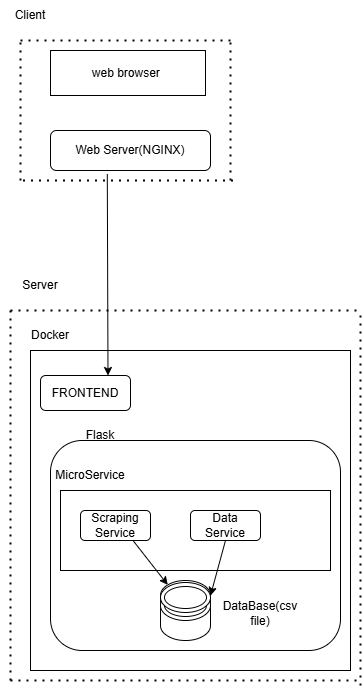

The diagram above was exported from draw.io. Its source (the exported page's mxGraphModel, read from the mxfile embedded in the PNG):
<mxGraphModel dx="1843" dy="746" grid="1" gridSize="10" guides="1" tooltips="1" connect="1" arrows="1" fold="1" page="1" pageScale="1" pageWidth="1100" pageHeight="850" math="0" shadow="0">
  <root>
    <mxCell id="0" />
    <mxCell id="1" parent="0" />
    <mxCell id="8eY7SGkaPSmbEnuXo2Vs-2" value="web browser&amp;nbsp;" style="rounded=0;whiteSpace=wrap;html=1;" vertex="1" parent="1">
      <mxGeometry x="410" y="100" width="155" height="45" as="geometry" />
    </mxCell>
    <mxCell id="8eY7SGkaPSmbEnuXo2Vs-3" value="Client" style="text;html=1;align=center;verticalAlign=middle;whiteSpace=wrap;rounded=0;" vertex="1" parent="1">
      <mxGeometry x="360" y="50" width="60" height="30" as="geometry" />
    </mxCell>
    <mxCell id="8eY7SGkaPSmbEnuXo2Vs-4" value="" style="endArrow=none;dashed=1;html=1;dashPattern=1 3;strokeWidth=2;rounded=0;" edge="1" parent="1">
      <mxGeometry width="50" height="50" relative="1" as="geometry">
        <mxPoint x="382.5" y="230" as="sourcePoint" />
        <mxPoint x="592.5" y="230" as="targetPoint" />
      </mxGeometry>
    </mxCell>
    <mxCell id="8eY7SGkaPSmbEnuXo2Vs-5" value="" style="endArrow=none;dashed=1;html=1;dashPattern=1 3;strokeWidth=2;rounded=0;" edge="1" parent="1">
      <mxGeometry width="50" height="50" relative="1" as="geometry">
        <mxPoint x="380" y="90" as="sourcePoint" />
        <mxPoint x="590" y="90" as="targetPoint" />
      </mxGeometry>
    </mxCell>
    <mxCell id="8eY7SGkaPSmbEnuXo2Vs-6" value="" style="endArrow=none;dashed=1;html=1;dashPattern=1 3;strokeWidth=2;rounded=0;" edge="1" parent="1">
      <mxGeometry width="50" height="50" relative="1" as="geometry">
        <mxPoint x="380" y="230" as="sourcePoint" />
        <mxPoint x="380" y="90" as="targetPoint" />
      </mxGeometry>
    </mxCell>
    <mxCell id="8eY7SGkaPSmbEnuXo2Vs-7" value="" style="endArrow=none;dashed=1;html=1;dashPattern=1 3;strokeWidth=2;rounded=0;" edge="1" parent="1">
      <mxGeometry width="50" height="50" relative="1" as="geometry">
        <mxPoint x="590" y="230" as="sourcePoint" />
        <mxPoint x="590" y="87.5" as="targetPoint" />
      </mxGeometry>
    </mxCell>
    <mxCell id="8eY7SGkaPSmbEnuXo2Vs-9" value="Web Server(NGINX)" style="rounded=1;whiteSpace=wrap;html=1;" vertex="1" parent="1">
      <mxGeometry x="410" y="180" width="160" height="40" as="geometry" />
    </mxCell>
    <mxCell id="8eY7SGkaPSmbEnuXo2Vs-11" value="" style="endArrow=none;dashed=1;html=1;dashPattern=1 3;strokeWidth=2;rounded=0;" edge="1" parent="1">
      <mxGeometry width="50" height="50" relative="1" as="geometry">
        <mxPoint x="370" y="360" as="sourcePoint" />
        <mxPoint x="720" y="360" as="targetPoint" />
      </mxGeometry>
    </mxCell>
    <mxCell id="8eY7SGkaPSmbEnuXo2Vs-12" value="" style="endArrow=none;dashed=1;html=1;dashPattern=1 3;strokeWidth=2;rounded=0;" edge="1" parent="1">
      <mxGeometry width="50" height="50" relative="1" as="geometry">
        <mxPoint x="370" y="730" as="sourcePoint" />
        <mxPoint x="720" y="730" as="targetPoint" />
      </mxGeometry>
    </mxCell>
    <mxCell id="8eY7SGkaPSmbEnuXo2Vs-13" value="" style="endArrow=none;dashed=1;html=1;dashPattern=1 3;strokeWidth=2;rounded=0;" edge="1" parent="1">
      <mxGeometry width="50" height="50" relative="1" as="geometry">
        <mxPoint x="370" y="360" as="sourcePoint" />
        <mxPoint x="370" y="730" as="targetPoint" />
      </mxGeometry>
    </mxCell>
    <mxCell id="8eY7SGkaPSmbEnuXo2Vs-14" value="" style="endArrow=none;dashed=1;html=1;dashPattern=1 3;strokeWidth=2;rounded=0;" edge="1" parent="1">
      <mxGeometry width="50" height="50" relative="1" as="geometry">
        <mxPoint x="720" y="365" as="sourcePoint" />
        <mxPoint x="720" y="735" as="targetPoint" />
      </mxGeometry>
    </mxCell>
    <mxCell id="8eY7SGkaPSmbEnuXo2Vs-15" value="Server" style="text;html=1;align=center;verticalAlign=middle;whiteSpace=wrap;rounded=0;" vertex="1" parent="1">
      <mxGeometry x="370" y="320" width="60" height="30" as="geometry" />
    </mxCell>
    <mxCell id="8eY7SGkaPSmbEnuXo2Vs-16" value="" style="rounded=0;whiteSpace=wrap;html=1;" vertex="1" parent="1">
      <mxGeometry x="390" y="400" width="320" height="320" as="geometry" />
    </mxCell>
    <mxCell id="8eY7SGkaPSmbEnuXo2Vs-17" value="Docker" style="text;html=1;align=center;verticalAlign=middle;whiteSpace=wrap;rounded=0;" vertex="1" parent="1">
      <mxGeometry x="380" y="370" width="60" height="30" as="geometry" />
    </mxCell>
    <mxCell id="8eY7SGkaPSmbEnuXo2Vs-20" value="FRONTEND" style="rounded=1;whiteSpace=wrap;html=1;" vertex="1" parent="1">
      <mxGeometry x="400" y="425" width="90" height="35" as="geometry" />
    </mxCell>
    <mxCell id="8eY7SGkaPSmbEnuXo2Vs-21" value="" style="rounded=1;whiteSpace=wrap;html=1;" vertex="1" parent="1">
      <mxGeometry x="410" y="490" width="290" height="210" as="geometry" />
    </mxCell>
    <mxCell id="8eY7SGkaPSmbEnuXo2Vs-22" value="Flask" style="text;html=1;align=center;verticalAlign=middle;whiteSpace=wrap;rounded=0;" vertex="1" parent="1">
      <mxGeometry x="430" y="470" width="60" height="30" as="geometry" />
    </mxCell>
    <mxCell id="8eY7SGkaPSmbEnuXo2Vs-23" value="" style="rounded=0;whiteSpace=wrap;html=1;" vertex="1" parent="1">
      <mxGeometry x="420" y="540" width="270" height="80" as="geometry" />
    </mxCell>
    <mxCell id="8eY7SGkaPSmbEnuXo2Vs-24" value="MicroService" style="text;html=1;align=center;verticalAlign=middle;whiteSpace=wrap;rounded=0;" vertex="1" parent="1">
      <mxGeometry x="420" y="510" width="60" height="30" as="geometry" />
    </mxCell>
    <mxCell id="8eY7SGkaPSmbEnuXo2Vs-25" value="Scraping Service" style="rounded=1;whiteSpace=wrap;html=1;" vertex="1" parent="1">
      <mxGeometry x="440" y="560" width="70" height="30" as="geometry" />
    </mxCell>
    <mxCell id="8eY7SGkaPSmbEnuXo2Vs-26" value="Data Service" style="rounded=1;whiteSpace=wrap;html=1;" vertex="1" parent="1">
      <mxGeometry x="550" y="560" width="70" height="30" as="geometry" />
    </mxCell>
    <mxCell id="8eY7SGkaPSmbEnuXo2Vs-27" value="" style="shape=cylinder3;whiteSpace=wrap;html=1;boundedLbl=1;backgroundOutline=1;size=15;" vertex="1" parent="1">
      <mxGeometry x="520" y="630" width="50" height="60" as="geometry" />
    </mxCell>
    <mxCell id="8eY7SGkaPSmbEnuXo2Vs-29" value="" style="ellipse;shape=doubleEllipse;whiteSpace=wrap;html=1;" vertex="1" parent="1">
      <mxGeometry x="520" y="640" width="50" height="30" as="geometry" />
    </mxCell>
    <mxCell id="8eY7SGkaPSmbEnuXo2Vs-30" value="" style="ellipse;shape=doubleEllipse;whiteSpace=wrap;html=1;" vertex="1" parent="1">
      <mxGeometry x="520" y="632" width="50" height="30" as="geometry" />
    </mxCell>
    <mxCell id="8eY7SGkaPSmbEnuXo2Vs-31" value="" style="endArrow=classic;html=1;rounded=0;exitX=0.75;exitY=1;exitDx=0;exitDy=0;entryX=0.145;entryY=0;entryDx=0;entryDy=4.35;entryPerimeter=0;" edge="1" parent="1" source="8eY7SGkaPSmbEnuXo2Vs-25" target="8eY7SGkaPSmbEnuXo2Vs-27">
      <mxGeometry width="50" height="50" relative="1" as="geometry">
        <mxPoint x="790" y="640" as="sourcePoint" />
        <mxPoint x="840" y="590" as="targetPoint" />
      </mxGeometry>
    </mxCell>
    <mxCell id="8eY7SGkaPSmbEnuXo2Vs-32" value="" style="endArrow=classic;html=1;rounded=0;exitX=0.5;exitY=1;exitDx=0;exitDy=0;entryX=1;entryY=0;entryDx=0;entryDy=15;entryPerimeter=0;" edge="1" parent="1" source="8eY7SGkaPSmbEnuXo2Vs-26" target="8eY7SGkaPSmbEnuXo2Vs-27">
      <mxGeometry width="50" height="50" relative="1" as="geometry">
        <mxPoint x="590" y="662" as="sourcePoint" />
        <mxPoint x="640" y="612" as="targetPoint" />
      </mxGeometry>
    </mxCell>
    <mxCell id="8eY7SGkaPSmbEnuXo2Vs-33" value="DataBase(csv file)" style="text;html=1;align=center;verticalAlign=middle;whiteSpace=wrap;rounded=0;" vertex="1" parent="1">
      <mxGeometry x="580" y="645" width="80" height="35" as="geometry" />
    </mxCell>
    <mxCell id="8eY7SGkaPSmbEnuXo2Vs-34" value="" style="endArrow=classic;html=1;rounded=0;exitX=0.355;exitY=1.09;exitDx=0;exitDy=0;exitPerimeter=0;entryX=0.75;entryY=0;entryDx=0;entryDy=0;" edge="1" parent="1" source="8eY7SGkaPSmbEnuXo2Vs-9" target="8eY7SGkaPSmbEnuXo2Vs-20">
      <mxGeometry width="50" height="50" relative="1" as="geometry">
        <mxPoint x="520" y="300" as="sourcePoint" />
        <mxPoint x="570" y="250" as="targetPoint" />
      </mxGeometry>
    </mxCell>
  </root>
</mxGraphModel>